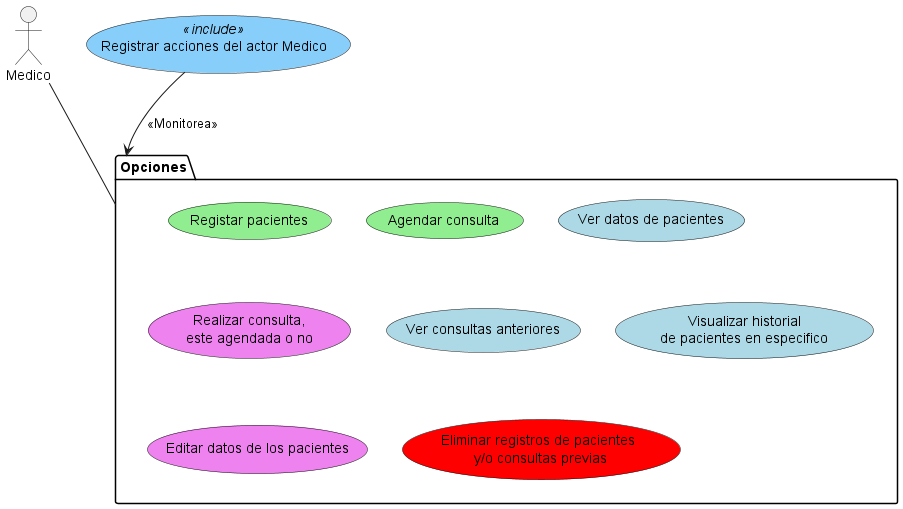

The diagram above was rendered by PlantUML. Its source (embedded in the PNG):
@startuml Diagrama de Flujo

actor Medico

package "Opciones" {
    (Registar pacientes) #LightGreen
    (Agendar consulta) #LightGreen
    (Ver datos de pacientes) #LightBlue
    (Realizar consulta,\neste agendada o no) #Violet
    (Ver consultas anteriores) #LightBlue
    (Visualizar historial\nde pacientes en especifico) #LightBlue
    (Editar datos de los pacientes) #Violet
    (Eliminar registros de pacientes\n y/o consultas previas) #Red
}

(Registrar acciones del actor Medico) <<include>> as back #LightSkyBlue
back --> Opciones : <<Monitorea>>
Medico -- Opciones
@enduml